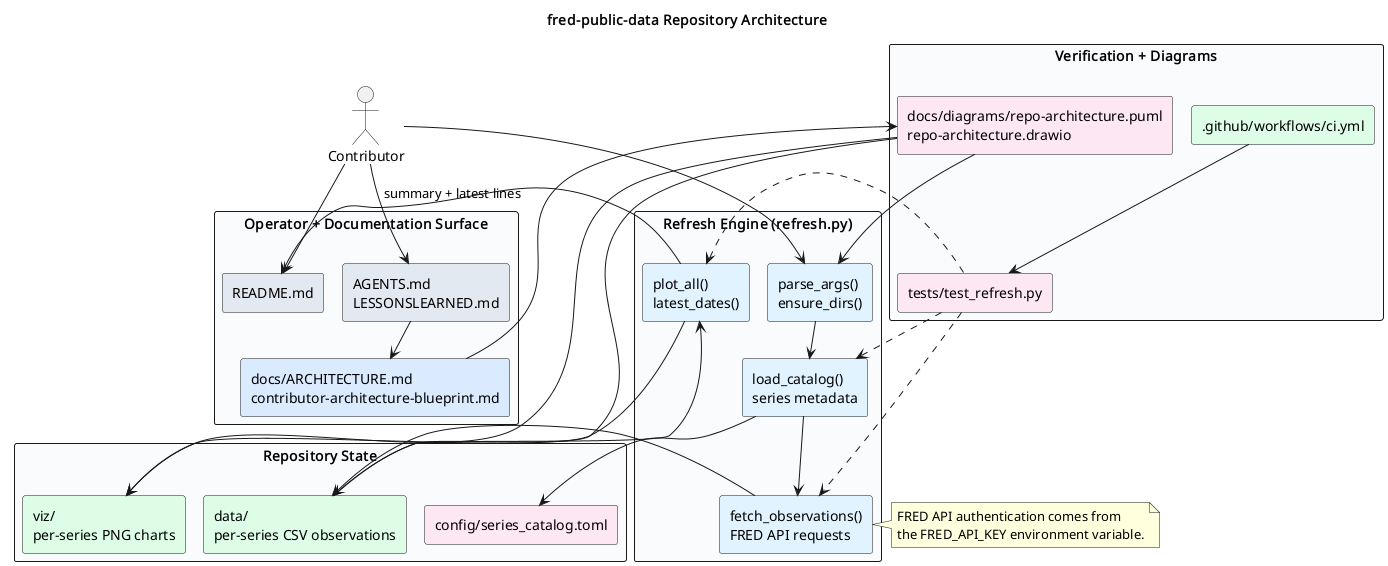

The diagram above was rendered by PlantUML. Its source (embedded in the PNG):
@startuml
!pragma layout smetana
title fred-public-data Repository Architecture
skinparam shadowing false
skinparam defaultFontName Monospace
skinparam packageStyle rectangle

actor Contributor as contributor

package "Operator + Documentation Surface" #F8FAFC {
  rectangle "README.md" as readme #E2E8F0
  rectangle "AGENTS.md\nLESSONSLEARNED.md" as guidance #E2E8F0
  rectangle "docs/ARCHITECTURE.md\ncontributor-architecture-blueprint.md" as docs #DBEAFE
}

package "Refresh Engine (refresh.py)" #F8FAFC {
  rectangle "parse_args()\nensure_dirs()" as entry #E0F2FE
  rectangle "load_catalog()\nseries metadata" as catalog #E0F2FE
  rectangle "fetch_observations()\nFRED API requests" as download #E0F2FE
  rectangle "plot_all()\nlatest_dates()" as reporting #E0F2FE
}

package "Repository State" #F8FAFC {
  rectangle "config/series_catalog.toml" as series_catalog #FCE7F3
  rectangle "data/\nper-series CSV observations" as data #DCFCE7
  rectangle "viz/\nper-series PNG charts" as viz #DCFCE7
}

package "Verification + Diagrams" #F8FAFC {
  rectangle "tests/test_refresh.py" as tests #FCE7F3
  rectangle ".github/workflows/ci.yml" as workflows #DCFCE7
  rectangle "docs/diagrams/repo-architecture.puml\nrepo-architecture.drawio" as diagram_sources #FCE7F3
}

contributor --> readme
contributor --> guidance
guidance --> docs
docs --> diagram_sources

contributor --> entry
entry --> catalog
catalog --> series_catalog
catalog --> download
download --> data
data --> reporting
reporting --> viz
reporting --> readme : summary + latest lines

tests ..> catalog
tests ..> download
tests ..> reporting
workflows --> tests
diagram_sources --> entry
diagram_sources --> data
diagram_sources --> viz

note right of download
  FRED API authentication comes from
  the FRED_API_KEY environment variable.
end note
@enduml